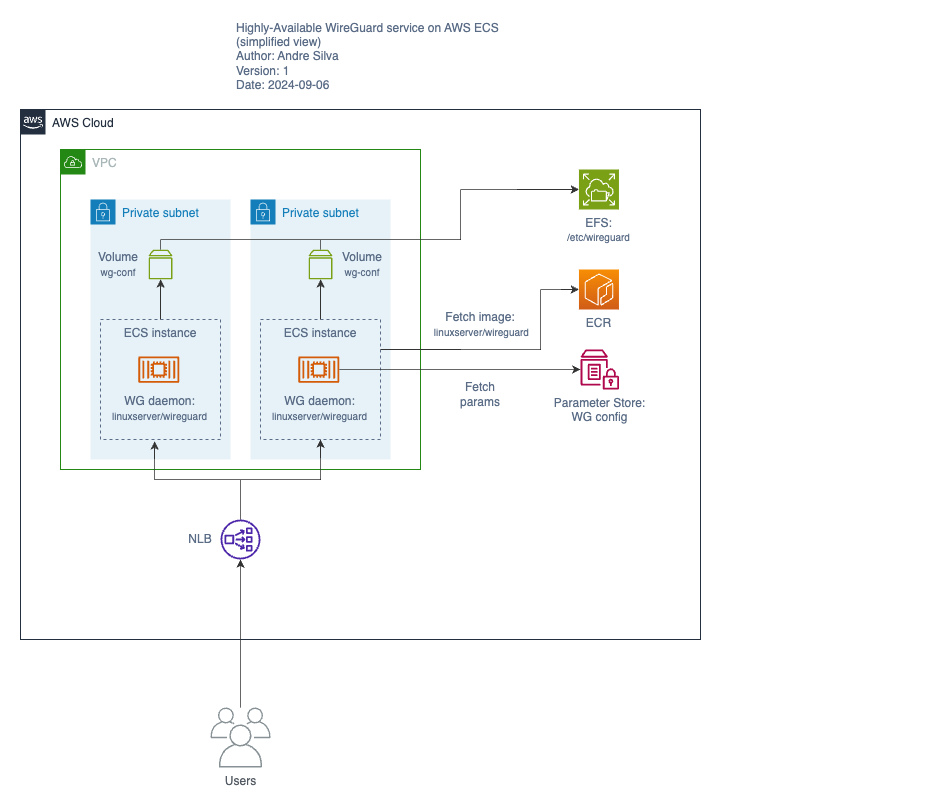

The diagram above was exported from draw.io. Its source (the exported page's mxGraphModel, read from the mxfile embedded in the PNG):
<mxGraphModel dx="613" dy="489" grid="1" gridSize="10" guides="1" tooltips="1" connect="1" arrows="1" fold="1" page="1" pageScale="1" pageWidth="827" pageHeight="1169" math="0" shadow="0">
  <root>
    <mxCell id="0" />
    <mxCell id="1" parent="0" />
    <mxCell id="7nFTvo0RTCtEUNDV_PWr-68" value="" style="group" parent="1" vertex="1" connectable="0">
      <mxGeometry x="40" y="120" width="910" height="658" as="geometry" />
    </mxCell>
    <mxCell id="7nFTvo0RTCtEUNDV_PWr-1" value="AWS Cloud" style="points=[[0,0],[0.25,0],[0.5,0],[0.75,0],[1,0],[1,0.25],[1,0.5],[1,0.75],[1,1],[0.75,1],[0.5,1],[0.25,1],[0,1],[0,0.75],[0,0.5],[0,0.25]];outlineConnect=0;gradientColor=none;html=1;whiteSpace=wrap;fontSize=12;fontStyle=0;container=1;pointerEvents=0;collapsible=0;recursiveResize=0;shape=mxgraph.aws4.group;grIcon=mxgraph.aws4.group_aws_cloud_alt;strokeColor=#232F3E;fillColor=none;verticalAlign=top;align=left;spacingLeft=30;fontColor=#232F3E;dashed=0;" parent="7nFTvo0RTCtEUNDV_PWr-68" vertex="1">
      <mxGeometry width="680" height="530" as="geometry" />
    </mxCell>
    <mxCell id="7nFTvo0RTCtEUNDV_PWr-2" value="VPC" style="points=[[0,0],[0.25,0],[0.5,0],[0.75,0],[1,0],[1,0.25],[1,0.5],[1,0.75],[1,1],[0.75,1],[0.5,1],[0.25,1],[0,1],[0,0.75],[0,0.5],[0,0.25]];outlineConnect=0;gradientColor=none;html=1;whiteSpace=wrap;fontSize=12;fontStyle=0;container=1;pointerEvents=0;collapsible=0;recursiveResize=0;shape=mxgraph.aws4.group;grIcon=mxgraph.aws4.group_vpc;strokeColor=#248814;fillColor=none;verticalAlign=top;align=left;spacingLeft=30;fontColor=#AAB7B8;dashed=0;" parent="7nFTvo0RTCtEUNDV_PWr-1" vertex="1">
      <mxGeometry x="40" y="40" width="360" height="320" as="geometry" />
    </mxCell>
    <mxCell id="7nFTvo0RTCtEUNDV_PWr-50" value="Private subnet" style="points=[[0,0],[0.25,0],[0.5,0],[0.75,0],[1,0],[1,0.25],[1,0.5],[1,0.75],[1,1],[0.75,1],[0.5,1],[0.25,1],[0,1],[0,0.75],[0,0.5],[0,0.25]];outlineConnect=0;gradientColor=none;html=1;whiteSpace=wrap;fontSize=12;fontStyle=0;container=1;pointerEvents=0;collapsible=0;recursiveResize=0;shape=mxgraph.aws4.group;grIcon=mxgraph.aws4.group_security_group;grStroke=0;strokeColor=#147EBA;fillColor=#E6F2F8;verticalAlign=top;align=left;spacingLeft=30;fontColor=#147EBA;dashed=0;fontFamily=Helvetica;" parent="7nFTvo0RTCtEUNDV_PWr-2" vertex="1">
      <mxGeometry x="30" y="50" width="140" height="260" as="geometry" />
    </mxCell>
    <mxCell id="7nFTvo0RTCtEUNDV_PWr-48" value="Private subnet" style="points=[[0,0],[0.25,0],[0.5,0],[0.75,0],[1,0],[1,0.25],[1,0.5],[1,0.75],[1,1],[0.75,1],[0.5,1],[0.25,1],[0,1],[0,0.75],[0,0.5],[0,0.25]];outlineConnect=0;gradientColor=none;html=1;whiteSpace=wrap;fontSize=12;fontStyle=0;container=1;pointerEvents=0;collapsible=0;recursiveResize=0;shape=mxgraph.aws4.group;grIcon=mxgraph.aws4.group_security_group;grStroke=0;strokeColor=#147EBA;fillColor=#E6F2F8;verticalAlign=top;align=left;spacingLeft=30;fontColor=#147EBA;dashed=0;fontFamily=Helvetica;" parent="7nFTvo0RTCtEUNDV_PWr-2" vertex="1">
      <mxGeometry x="190" y="50" width="140" height="260" as="geometry" />
    </mxCell>
    <mxCell id="7nFTvo0RTCtEUNDV_PWr-22" value="" style="group" parent="7nFTvo0RTCtEUNDV_PWr-2" vertex="1" connectable="0">
      <mxGeometry x="40" y="80" width="291.92" height="210" as="geometry" />
    </mxCell>
    <mxCell id="7nFTvo0RTCtEUNDV_PWr-10" value="" style="group" parent="7nFTvo0RTCtEUNDV_PWr-22" vertex="1" connectable="0">
      <mxGeometry y="90" width="120" height="120" as="geometry" />
    </mxCell>
    <mxCell id="7nFTvo0RTCtEUNDV_PWr-11" value="ECS instance" style="fillColor=none;strokeColor=#5A6C86;dashed=1;verticalAlign=top;fontStyle=0;fontColor=#5A6C86;" parent="7nFTvo0RTCtEUNDV_PWr-10" vertex="1">
      <mxGeometry width="120" height="120" as="geometry" />
    </mxCell>
    <mxCell id="7nFTvo0RTCtEUNDV_PWr-12" value="" style="group" parent="7nFTvo0RTCtEUNDV_PWr-10" vertex="1" connectable="0">
      <mxGeometry x="32.30769230769231" y="36.92307692307693" width="55.38461538461539" height="59.07692307692308" as="geometry" />
    </mxCell>
    <mxCell id="7nFTvo0RTCtEUNDV_PWr-13" value="" style="sketch=0;outlineConnect=0;fontColor=#232F3E;gradientColor=none;fillColor=#D45B07;strokeColor=none;dashed=0;verticalLabelPosition=bottom;verticalAlign=top;align=center;html=1;fontSize=12;fontStyle=0;aspect=fixed;pointerEvents=1;shape=mxgraph.aws4.container_2;fontFamily=Helvetica;" parent="7nFTvo0RTCtEUNDV_PWr-12" vertex="1">
      <mxGeometry x="5.538461538461538" width="40.89940828402367" height="26.414201183431956" as="geometry" />
    </mxCell>
    <mxCell id="7nFTvo0RTCtEUNDV_PWr-14" value="&lt;br&gt;WG daemon:&lt;br&gt;&lt;font style=&quot;font-size: 10px;&quot;&gt;linuxserver/wireguard&lt;/font&gt;" style="text;html=1;strokeColor=none;fillColor=none;align=center;verticalAlign=middle;whiteSpace=wrap;rounded=0;dashed=1;fontFamily=Helvetica;fontSize=12;fontColor=#5A6C86;" parent="7nFTvo0RTCtEUNDV_PWr-12" vertex="1">
      <mxGeometry y="31.384615384615387" width="55.38461538461539" height="27.692307692307693" as="geometry" />
    </mxCell>
    <mxCell id="7nFTvo0RTCtEUNDV_PWr-9" value="" style="group" parent="7nFTvo0RTCtEUNDV_PWr-22" vertex="1" connectable="0">
      <mxGeometry x="160" y="90" width="120" height="120" as="geometry" />
    </mxCell>
    <mxCell id="7nFTvo0RTCtEUNDV_PWr-3" value="ECS instance" style="fillColor=none;strokeColor=#5A6C86;dashed=1;verticalAlign=top;fontStyle=0;fontColor=#5A6C86;" parent="7nFTvo0RTCtEUNDV_PWr-9" vertex="1">
      <mxGeometry width="120" height="120" as="geometry" />
    </mxCell>
    <mxCell id="7nFTvo0RTCtEUNDV_PWr-8" value="" style="group" parent="7nFTvo0RTCtEUNDV_PWr-9" vertex="1" connectable="0">
      <mxGeometry x="32.30769230769231" y="36.92307692307693" width="55.38461538461539" height="59.07692307692308" as="geometry" />
    </mxCell>
    <mxCell id="7nFTvo0RTCtEUNDV_PWr-5" value="" style="sketch=0;outlineConnect=0;fontColor=#232F3E;gradientColor=none;fillColor=#D45B07;strokeColor=none;dashed=0;verticalLabelPosition=bottom;verticalAlign=top;align=center;html=1;fontSize=12;fontStyle=0;aspect=fixed;pointerEvents=1;shape=mxgraph.aws4.container_2;fontFamily=Helvetica;" parent="7nFTvo0RTCtEUNDV_PWr-8" vertex="1">
      <mxGeometry x="5.538461538461538" width="40.89940828402367" height="26.414201183431956" as="geometry" />
    </mxCell>
    <mxCell id="7nFTvo0RTCtEUNDV_PWr-6" value="&lt;br&gt;WG daemon:&lt;br&gt;&lt;font style=&quot;font-size: 10px;&quot;&gt;linuxserver/wireguard&lt;/font&gt;" style="text;html=1;strokeColor=none;fillColor=none;align=center;verticalAlign=middle;whiteSpace=wrap;rounded=0;dashed=1;fontFamily=Helvetica;fontSize=12;fontColor=#5A6C86;" parent="7nFTvo0RTCtEUNDV_PWr-8" vertex="1">
      <mxGeometry y="31.384615384615387" width="55.38461538461539" height="27.692307692307693" as="geometry" />
    </mxCell>
    <mxCell id="3in1NvmL81aLf4_MEPqi-42" value="" style="sketch=0;outlineConnect=0;fontColor=#232F3E;gradientColor=none;fillColor=#7AA116;strokeColor=none;dashed=0;verticalLabelPosition=bottom;verticalAlign=top;align=center;html=1;fontSize=12;fontStyle=0;aspect=fixed;pointerEvents=1;shape=mxgraph.aws4.volume;fontFamily=Helvetica;labelBackgroundColor=default;" vertex="1" parent="7nFTvo0RTCtEUNDV_PWr-22">
      <mxGeometry x="48.08000000000004" y="20" width="23.84" height="30" as="geometry" />
    </mxCell>
    <mxCell id="3in1NvmL81aLf4_MEPqi-7" value="" style="sketch=0;outlineConnect=0;fontColor=#232F3E;gradientColor=none;fillColor=#7AA116;strokeColor=none;dashed=0;verticalLabelPosition=bottom;verticalAlign=top;align=center;html=1;fontSize=12;fontStyle=0;aspect=fixed;pointerEvents=1;shape=mxgraph.aws4.volume;fontFamily=Helvetica;labelBackgroundColor=default;" vertex="1" parent="7nFTvo0RTCtEUNDV_PWr-22">
      <mxGeometry x="208.08000000000004" y="20" width="23.84" height="30" as="geometry" />
    </mxCell>
    <mxCell id="3in1NvmL81aLf4_MEPqi-43" value="Volume&lt;div&gt;&lt;font style=&quot;font-size: 10px;&quot;&gt;wg-conf&lt;/font&gt;&lt;/div&gt;" style="text;html=1;strokeColor=none;fillColor=none;align=center;verticalAlign=middle;whiteSpace=wrap;rounded=0;dashed=1;fontFamily=Helvetica;fontSize=12;fontColor=#5A6C86;" vertex="1" parent="7nFTvo0RTCtEUNDV_PWr-22">
      <mxGeometry x="-11.920000000000002" y="20" width="60" height="30" as="geometry" />
    </mxCell>
    <mxCell id="3in1NvmL81aLf4_MEPqi-44" value="Volume&lt;div&gt;&lt;font style=&quot;font-size: 10px;&quot;&gt;wg-conf&lt;/font&gt;&lt;/div&gt;" style="text;html=1;strokeColor=none;fillColor=none;align=center;verticalAlign=middle;whiteSpace=wrap;rounded=0;dashed=1;fontFamily=Helvetica;fontSize=12;fontColor=#5A6C86;" vertex="1" parent="7nFTvo0RTCtEUNDV_PWr-22">
      <mxGeometry x="231.92000000000002" y="20" width="60" height="30" as="geometry" />
    </mxCell>
    <mxCell id="3in1NvmL81aLf4_MEPqi-47" style="edgeStyle=orthogonalEdgeStyle;shape=connector;rounded=0;orthogonalLoop=1;jettySize=auto;html=1;exitX=0.5;exitY=0;exitDx=0;exitDy=0;strokeColor=#333333;strokeWidth=0.7874;align=center;verticalAlign=middle;fontFamily=Helvetica;fontSize=12;fontColor=default;labelBackgroundColor=default;endArrow=classic;" edge="1" parent="7nFTvo0RTCtEUNDV_PWr-22" source="7nFTvo0RTCtEUNDV_PWr-11" target="3in1NvmL81aLf4_MEPqi-42">
      <mxGeometry relative="1" as="geometry" />
    </mxCell>
    <mxCell id="3in1NvmL81aLf4_MEPqi-48" style="edgeStyle=orthogonalEdgeStyle;shape=connector;rounded=0;orthogonalLoop=1;jettySize=auto;html=1;exitX=0.5;exitY=0;exitDx=0;exitDy=0;strokeColor=#333333;strokeWidth=0.7874;align=center;verticalAlign=middle;fontFamily=Helvetica;fontSize=11;fontColor=default;labelBackgroundColor=default;endArrow=classic;" edge="1" parent="7nFTvo0RTCtEUNDV_PWr-22" source="7nFTvo0RTCtEUNDV_PWr-3" target="3in1NvmL81aLf4_MEPqi-7">
      <mxGeometry relative="1" as="geometry" />
    </mxCell>
    <mxCell id="7nFTvo0RTCtEUNDV_PWr-67" style="edgeStyle=orthogonalEdgeStyle;rounded=0;orthogonalLoop=1;jettySize=auto;html=1;fontFamily=Helvetica;fontSize=11;fontColor=default;strokeColor=#333333;strokeWidth=0.7874;align=center;verticalAlign=middle;labelBackgroundColor=default;endArrow=classic;" parent="7nFTvo0RTCtEUNDV_PWr-68" source="7nFTvo0RTCtEUNDV_PWr-66" target="7nFTvo0RTCtEUNDV_PWr-59" edge="1">
      <mxGeometry relative="1" as="geometry" />
    </mxCell>
    <mxCell id="7nFTvo0RTCtEUNDV_PWr-66" value="Users" style="sketch=0;outlineConnect=0;gradientColor=none;fontColor=#545B64;strokeColor=none;fillColor=#879196;dashed=0;verticalLabelPosition=bottom;verticalAlign=top;align=center;html=1;fontSize=12;fontStyle=0;aspect=fixed;shape=mxgraph.aws4.illustration_users;pointerEvents=1;fontFamily=Helvetica;" parent="7nFTvo0RTCtEUNDV_PWr-68" vertex="1">
      <mxGeometry x="190" y="598" width="60" height="60" as="geometry" />
    </mxCell>
    <mxCell id="7nFTvo0RTCtEUNDV_PWr-36" value="&lt;font color=&quot;#5a6c86&quot;&gt;Parameter Store:&lt;br&gt;WG config&lt;/font&gt;" style="sketch=0;outlineConnect=0;fontColor=#232F3E;gradientColor=none;fillColor=#B0084D;strokeColor=none;dashed=0;verticalLabelPosition=bottom;verticalAlign=top;align=center;html=1;fontSize=12;fontStyle=0;aspect=fixed;pointerEvents=1;shape=mxgraph.aws4.parameter_store;fontFamily=Helvetica;" parent="7nFTvo0RTCtEUNDV_PWr-68" vertex="1">
      <mxGeometry x="560" y="240" width="38.46" height="40" as="geometry" />
    </mxCell>
    <mxCell id="7nFTvo0RTCtEUNDV_PWr-57" value="Fetch image:&lt;br&gt;&lt;font style=&quot;font-size: 10px;&quot;&gt;&amp;nbsp;linuxserver/wireguard&lt;/font&gt;" style="text;html=1;strokeColor=none;fillColor=none;align=center;verticalAlign=middle;whiteSpace=wrap;rounded=0;dashed=1;fontFamily=Helvetica;fontSize=12;fontColor=#5A6C86;" parent="7nFTvo0RTCtEUNDV_PWr-68" vertex="1">
      <mxGeometry x="430" y="200" width="60" height="30" as="geometry" />
    </mxCell>
    <mxCell id="3in1NvmL81aLf4_MEPqi-4" style="edgeStyle=orthogonalEdgeStyle;rounded=0;orthogonalLoop=1;jettySize=auto;html=1;strokeColor=#333333;strokeWidth=0.7874;" edge="1" parent="7nFTvo0RTCtEUNDV_PWr-68" source="7nFTvo0RTCtEUNDV_PWr-5" target="7nFTvo0RTCtEUNDV_PWr-36">
      <mxGeometry relative="1" as="geometry" />
    </mxCell>
    <mxCell id="7nFTvo0RTCtEUNDV_PWr-55" value="Fetch params" style="text;html=1;strokeColor=none;fillColor=none;align=center;verticalAlign=middle;whiteSpace=wrap;rounded=0;dashed=1;fontFamily=Helvetica;fontSize=12;fontColor=#5A6C86;" parent="7nFTvo0RTCtEUNDV_PWr-68" vertex="1">
      <mxGeometry x="430" y="270" width="60" height="30" as="geometry" />
    </mxCell>
    <mxCell id="7nFTvo0RTCtEUNDV_PWr-40" value="&lt;font color=&quot;#5a6c86&quot;&gt;ECR&lt;/font&gt;" style="sketch=0;points=[[0,0,0],[0.25,0,0],[0.5,0,0],[0.75,0,0],[1,0,0],[0,1,0],[0.25,1,0],[0.5,1,0],[0.75,1,0],[1,1,0],[0,0.25,0],[0,0.5,0],[0,0.75,0],[1,0.25,0],[1,0.5,0],[1,0.75,0]];outlineConnect=0;fontColor=#232F3E;gradientColor=#F78E04;gradientDirection=north;fillColor=#D05C17;strokeColor=#ffffff;dashed=0;verticalLabelPosition=bottom;verticalAlign=top;align=center;html=1;fontSize=12;fontStyle=0;aspect=fixed;shape=mxgraph.aws4.resourceIcon;resIcon=mxgraph.aws4.ecr;fontFamily=Helvetica;" parent="7nFTvo0RTCtEUNDV_PWr-68" vertex="1">
      <mxGeometry x="558.46" y="160" width="40" height="40" as="geometry" />
    </mxCell>
    <mxCell id="7nFTvo0RTCtEUNDV_PWr-43" style="edgeStyle=orthogonalEdgeStyle;rounded=0;orthogonalLoop=1;jettySize=auto;html=1;exitX=1;exitY=0.25;exitDx=0;exitDy=0;entryX=0;entryY=0.5;entryDx=0;entryDy=0;entryPerimeter=0;fontFamily=Helvetica;fontSize=11;fontColor=default;strokeColor=#333333;strokeWidth=0.7874;align=center;verticalAlign=middle;labelBackgroundColor=default;endArrow=classic;" parent="7nFTvo0RTCtEUNDV_PWr-68" source="7nFTvo0RTCtEUNDV_PWr-3" target="7nFTvo0RTCtEUNDV_PWr-40" edge="1">
      <mxGeometry relative="1" as="geometry">
        <Array as="points">
          <mxPoint x="520" y="240" />
          <mxPoint x="520" y="180" />
        </Array>
      </mxGeometry>
    </mxCell>
    <mxCell id="3in1NvmL81aLf4_MEPqi-5" value="&lt;font color=&quot;#5a6c86&quot;&gt;EFS:&lt;/font&gt;&lt;div&gt;&lt;font color=&quot;#5a6c86&quot; style=&quot;font-size: 10px;&quot;&gt;/etc/wireguard&lt;/font&gt;&lt;/div&gt;" style="sketch=0;points=[[0,0,0],[0.25,0,0],[0.5,0,0],[0.75,0,0],[1,0,0],[0,1,0],[0.25,1,0],[0.5,1,0],[0.75,1,0],[1,1,0],[0,0.25,0],[0,0.5,0],[0,0.75,0],[1,0.25,0],[1,0.5,0],[1,0.75,0]];outlineConnect=0;fontColor=#232F3E;fillColor=#7AA116;strokeColor=#ffffff;dashed=0;verticalLabelPosition=bottom;verticalAlign=top;align=center;html=1;fontSize=12;fontStyle=0;aspect=fixed;shape=mxgraph.aws4.resourceIcon;resIcon=mxgraph.aws4.elastic_file_system;fontFamily=Helvetica;labelBackgroundColor=default;" vertex="1" parent="7nFTvo0RTCtEUNDV_PWr-68">
      <mxGeometry x="558.46" y="60" width="40" height="40" as="geometry" />
    </mxCell>
    <mxCell id="3in1NvmL81aLf4_MEPqi-59" style="edgeStyle=orthogonalEdgeStyle;shape=connector;rounded=0;orthogonalLoop=1;jettySize=auto;html=1;entryX=0.5;entryY=1;entryDx=0;entryDy=0;strokeColor=#333333;strokeWidth=0.7874;align=center;verticalAlign=middle;fontFamily=Helvetica;fontSize=11;fontColor=default;labelBackgroundColor=default;endArrow=classic;" edge="1" parent="7nFTvo0RTCtEUNDV_PWr-68" source="7nFTvo0RTCtEUNDV_PWr-59" target="7nFTvo0RTCtEUNDV_PWr-3">
      <mxGeometry relative="1" as="geometry" />
    </mxCell>
    <mxCell id="7nFTvo0RTCtEUNDV_PWr-59" value="" style="sketch=0;outlineConnect=0;fontColor=#232F3E;gradientColor=none;fillColor=#4D27AA;strokeColor=none;dashed=0;verticalLabelPosition=bottom;verticalAlign=top;align=center;html=1;fontSize=12;fontStyle=0;aspect=fixed;pointerEvents=1;shape=mxgraph.aws4.network_load_balancer;fontFamily=Helvetica;" parent="7nFTvo0RTCtEUNDV_PWr-68" vertex="1">
      <mxGeometry x="200" y="410" width="40" height="40" as="geometry" />
    </mxCell>
    <mxCell id="3in1NvmL81aLf4_MEPqi-10" value="NLB" style="text;html=1;strokeColor=none;fillColor=none;align=center;verticalAlign=middle;whiteSpace=wrap;rounded=0;dashed=1;fontFamily=Helvetica;fontSize=12;fontColor=#5A6C86;" vertex="1" parent="7nFTvo0RTCtEUNDV_PWr-68">
      <mxGeometry x="150" y="415" width="60" height="30" as="geometry" />
    </mxCell>
    <mxCell id="3in1NvmL81aLf4_MEPqi-49" style="edgeStyle=orthogonalEdgeStyle;shape=connector;rounded=0;orthogonalLoop=1;jettySize=auto;html=1;entryX=0;entryY=0.5;entryDx=0;entryDy=0;entryPerimeter=0;strokeColor=#333333;strokeWidth=0.7874;align=center;verticalAlign=middle;fontFamily=Helvetica;fontSize=11;fontColor=default;labelBackgroundColor=default;endArrow=classic;" edge="1" parent="7nFTvo0RTCtEUNDV_PWr-68" source="3in1NvmL81aLf4_MEPqi-7" target="3in1NvmL81aLf4_MEPqi-5">
      <mxGeometry relative="1" as="geometry">
        <Array as="points">
          <mxPoint x="300" y="130" />
          <mxPoint x="440" y="130" />
          <mxPoint x="440" y="80" />
        </Array>
      </mxGeometry>
    </mxCell>
    <mxCell id="3in1NvmL81aLf4_MEPqi-56" style="edgeStyle=orthogonalEdgeStyle;shape=connector;rounded=0;orthogonalLoop=1;jettySize=auto;html=1;entryX=0;entryY=0.5;entryDx=0;entryDy=0;entryPerimeter=0;strokeColor=#333333;strokeWidth=0.7874;align=center;verticalAlign=middle;fontFamily=Helvetica;fontSize=11;fontColor=default;labelBackgroundColor=default;endArrow=classic;" edge="1" parent="7nFTvo0RTCtEUNDV_PWr-68" source="3in1NvmL81aLf4_MEPqi-42" target="3in1NvmL81aLf4_MEPqi-5">
      <mxGeometry relative="1" as="geometry">
        <Array as="points">
          <mxPoint x="140" y="130" />
          <mxPoint x="440" y="130" />
          <mxPoint x="440" y="80" />
        </Array>
      </mxGeometry>
    </mxCell>
    <mxCell id="3in1NvmL81aLf4_MEPqi-58" style="edgeStyle=orthogonalEdgeStyle;shape=connector;rounded=0;orthogonalLoop=1;jettySize=auto;html=1;entryX=0.45;entryY=1.015;entryDx=0;entryDy=0;entryPerimeter=0;strokeColor=#333333;strokeWidth=0.7874;align=center;verticalAlign=middle;fontFamily=Helvetica;fontSize=11;fontColor=default;labelBackgroundColor=default;endArrow=classic;" edge="1" parent="7nFTvo0RTCtEUNDV_PWr-68" source="7nFTvo0RTCtEUNDV_PWr-59" target="7nFTvo0RTCtEUNDV_PWr-11">
      <mxGeometry relative="1" as="geometry" />
    </mxCell>
    <mxCell id="7nFTvo0RTCtEUNDV_PWr-69" value="Highly-Available WireGuard service on AWS ECS&lt;div&gt;(simplified view)&lt;br&gt;Author: Andre Silva&lt;br&gt;Version: 1&lt;br&gt;Date: 2024-09-06&lt;/div&gt;" style="text;html=1;strokeColor=none;fillColor=none;align=left;verticalAlign=middle;whiteSpace=wrap;rounded=0;dashed=1;fontFamily=Helvetica;fontSize=12;fontColor=#5A6C86;" parent="1" vertex="1">
      <mxGeometry x="254" y="52" width="302" height="30" as="geometry" />
    </mxCell>
  </root>
</mxGraphModel>